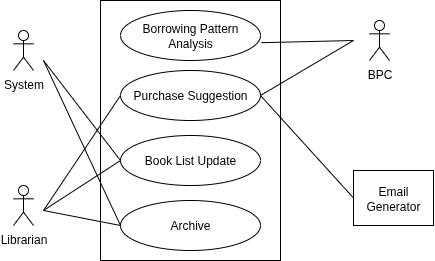

The diagram above was exported from draw.io. Its source (the exported page's mxGraphModel, read from the mxfile embedded in the PNG):
<mxGraphModel dx="1169" dy="514" grid="1" gridSize="10" guides="1" tooltips="1" connect="1" arrows="1" fold="1" page="1" pageScale="1" pageWidth="850" pageHeight="1100" math="0" shadow="0">
  <root>
    <mxCell id="0" />
    <mxCell id="1" parent="0" />
    <mxCell id="_N9FjQ-YJ8Ti5wu3F1jZ-1" value="" style="rounded=0;whiteSpace=wrap;html=1;" parent="1" vertex="1">
      <mxGeometry x="477" y="180" width="180" height="260" as="geometry" />
    </mxCell>
    <mxCell id="_N9FjQ-YJ8Ti5wu3F1jZ-2" value="Borrowing Pattern Analysis" style="ellipse;whiteSpace=wrap;html=1;" parent="1" vertex="1">
      <mxGeometry x="497" y="190" width="140" height="50" as="geometry" />
    </mxCell>
    <mxCell id="_N9FjQ-YJ8Ti5wu3F1jZ-3" value="Purchase Suggestion" style="ellipse;whiteSpace=wrap;html=1;" parent="1" vertex="1">
      <mxGeometry x="497" y="250" width="140" height="50" as="geometry" />
    </mxCell>
    <mxCell id="_N9FjQ-YJ8Ti5wu3F1jZ-4" value="Book List Update" style="ellipse;whiteSpace=wrap;html=1;" parent="1" vertex="1">
      <mxGeometry x="497" y="315" width="140" height="50" as="geometry" />
    </mxCell>
    <mxCell id="_N9FjQ-YJ8Ti5wu3F1jZ-5" value="BPC" style="shape=umlActor;verticalLabelPosition=bottom;verticalAlign=top;html=1;outlineConnect=0;" parent="1" vertex="1">
      <mxGeometry x="746" y="200" width="20" height="40" as="geometry" />
    </mxCell>
    <mxCell id="_N9FjQ-YJ8Ti5wu3F1jZ-6" value="Librarian" style="shape=umlActor;verticalLabelPosition=bottom;verticalAlign=top;html=1;outlineConnect=0;" parent="1" vertex="1">
      <mxGeometry x="390" y="365" width="20" height="40" as="geometry" />
    </mxCell>
    <mxCell id="_N9FjQ-YJ8Ti5wu3F1jZ-7" value="" style="endArrow=none;html=1;rounded=0;entryX=1.007;entryY=0.644;entryDx=0;entryDy=0;entryPerimeter=0;" parent="1" target="_N9FjQ-YJ8Ti5wu3F1jZ-2" edge="1">
      <mxGeometry width="50" height="50" relative="1" as="geometry">
        <mxPoint x="730" y="220" as="sourcePoint" />
        <mxPoint x="666" y="350" as="targetPoint" />
      </mxGeometry>
    </mxCell>
    <mxCell id="_N9FjQ-YJ8Ti5wu3F1jZ-8" value="" style="endArrow=none;html=1;rounded=0;entryX=1;entryY=0.5;entryDx=0;entryDy=0;" parent="1" target="_N9FjQ-YJ8Ti5wu3F1jZ-3" edge="1">
      <mxGeometry width="50" height="50" relative="1" as="geometry">
        <mxPoint x="730" y="220" as="sourcePoint" />
        <mxPoint x="636" y="280" as="targetPoint" />
      </mxGeometry>
    </mxCell>
    <mxCell id="_N9FjQ-YJ8Ti5wu3F1jZ-9" value="" style="endArrow=none;html=1;rounded=0;entryX=0;entryY=0.5;entryDx=0;entryDy=0;" parent="1" target="_N9FjQ-YJ8Ti5wu3F1jZ-4" edge="1">
      <mxGeometry width="50" height="50" relative="1" as="geometry">
        <mxPoint x="420" y="390" as="sourcePoint" />
        <mxPoint x="666" y="350" as="targetPoint" />
      </mxGeometry>
    </mxCell>
    <mxCell id="_N9FjQ-YJ8Ti5wu3F1jZ-10" value="Archive" style="ellipse;whiteSpace=wrap;html=1;" parent="1" vertex="1">
      <mxGeometry x="497" y="380" width="140" height="50" as="geometry" />
    </mxCell>
    <mxCell id="_N9FjQ-YJ8Ti5wu3F1jZ-11" value="" style="endArrow=none;html=1;rounded=0;entryX=0;entryY=0.5;entryDx=0;entryDy=0;" parent="1" target="_N9FjQ-YJ8Ti5wu3F1jZ-10" edge="1">
      <mxGeometry width="50" height="50" relative="1" as="geometry">
        <mxPoint x="420" y="390" as="sourcePoint" />
        <mxPoint x="497" y="340" as="targetPoint" />
      </mxGeometry>
    </mxCell>
    <mxCell id="H-8-dbEnplUALG_J0aTj-4" value="System" style="shape=umlActor;verticalLabelPosition=bottom;verticalAlign=top;html=1;outlineConnect=0;" vertex="1" parent="1">
      <mxGeometry x="390" y="210" width="20" height="40" as="geometry" />
    </mxCell>
    <mxCell id="hOpShDIqmLLfw9Qmn2b1-2" value="Email Generator" style="rounded=0;whiteSpace=wrap;html=1;" vertex="1" parent="1">
      <mxGeometry x="730" y="350" width="80" height="55" as="geometry" />
    </mxCell>
    <mxCell id="hOpShDIqmLLfw9Qmn2b1-3" value="" style="endArrow=none;html=1;rounded=0;entryX=0;entryY=0.5;entryDx=0;entryDy=0;exitX=1;exitY=0.5;exitDx=0;exitDy=0;" edge="1" parent="1" source="_N9FjQ-YJ8Ti5wu3F1jZ-3" target="hOpShDIqmLLfw9Qmn2b1-2">
      <mxGeometry width="50" height="50" relative="1" as="geometry">
        <mxPoint x="570" y="290" as="sourcePoint" />
        <mxPoint x="620" y="240" as="targetPoint" />
      </mxGeometry>
    </mxCell>
    <mxCell id="hOpShDIqmLLfw9Qmn2b1-4" value="" style="endArrow=none;html=1;rounded=0;entryX=0;entryY=0.5;entryDx=0;entryDy=0;" edge="1" parent="1" target="_N9FjQ-YJ8Ti5wu3F1jZ-4">
      <mxGeometry width="50" height="50" relative="1" as="geometry">
        <mxPoint x="420" y="240" as="sourcePoint" />
        <mxPoint x="620" y="240" as="targetPoint" />
      </mxGeometry>
    </mxCell>
    <mxCell id="hOpShDIqmLLfw9Qmn2b1-5" value="" style="endArrow=none;html=1;rounded=0;entryX=0;entryY=0.5;entryDx=0;entryDy=0;" edge="1" parent="1" target="_N9FjQ-YJ8Ti5wu3F1jZ-10">
      <mxGeometry width="50" height="50" relative="1" as="geometry">
        <mxPoint x="420" y="240" as="sourcePoint" />
        <mxPoint x="620" y="240" as="targetPoint" />
      </mxGeometry>
    </mxCell>
    <mxCell id="yjzyZGWw5KZWjiHXPaml-1" value="" style="endArrow=none;html=1;rounded=0;entryX=0;entryY=0.5;entryDx=0;entryDy=0;" edge="1" parent="1" target="_N9FjQ-YJ8Ti5wu3F1jZ-3">
      <mxGeometry width="50" height="50" relative="1" as="geometry">
        <mxPoint x="420" y="390" as="sourcePoint" />
        <mxPoint x="730" y="240" as="targetPoint" />
      </mxGeometry>
    </mxCell>
  </root>
</mxGraphModel>